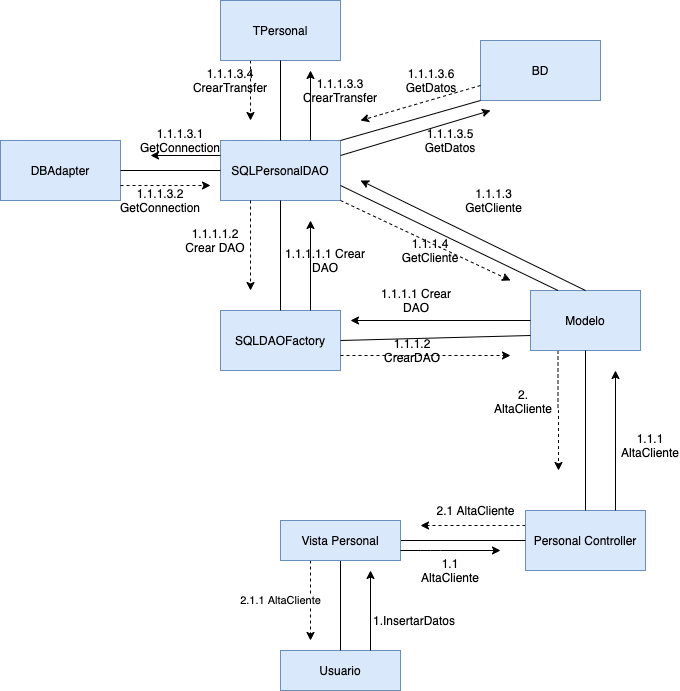

The diagram above was exported from draw.io. Its source (the exported page's mxGraphModel, read from the mxfile embedded in the PNG):
<mxGraphModel dx="786" dy="465" grid="1" gridSize="10" guides="1" tooltips="1" connect="1" arrows="1" fold="1" page="1" pageScale="1" pageWidth="827" pageHeight="1169" math="0" shadow="0">
  <root>
    <mxCell id="0" />
    <mxCell id="1" parent="0" />
    <mxCell id="twTkeN7-dBA1EpYlk57r-2" style="edgeStyle=orthogonalEdgeStyle;rounded=0;orthogonalLoop=1;jettySize=auto;html=1;exitX=0.5;exitY=0;exitDx=0;exitDy=0;startArrow=none;startFill=0;strokeColor=none;" edge="1" parent="1" source="twTkeN7-dBA1EpYlk57r-5">
      <mxGeometry relative="1" as="geometry">
        <mxPoint x="380" y="715" as="targetPoint" />
      </mxGeometry>
    </mxCell>
    <mxCell id="twTkeN7-dBA1EpYlk57r-1" value="Usuario" style="rounded=0;whiteSpace=wrap;html=1;fillColor=#dae8fc;strokeColor=#6c8ebf;" vertex="1" parent="1">
      <mxGeometry x="280" y="780" width="120" height="40" as="geometry" />
    </mxCell>
    <mxCell id="twTkeN7-dBA1EpYlk57r-3" value="Text" style="text;html=1;align=center;verticalAlign=middle;resizable=0;points=[];autosize=1;" vertex="1" parent="1">
      <mxGeometry x="542" y="428" width="40" height="20" as="geometry" />
    </mxCell>
    <mxCell id="twTkeN7-dBA1EpYlk57r-87" style="edgeStyle=orthogonalEdgeStyle;rounded=0;orthogonalLoop=1;jettySize=auto;html=1;exitX=0;exitY=0.25;exitDx=0;exitDy=0;dashed=1;startArrow=none;startFill=0;strokeColor=#000000;" edge="1" parent="1" source="twTkeN7-dBA1EpYlk57r-7">
      <mxGeometry relative="1" as="geometry">
        <mxPoint x="420" y="655" as="targetPoint" />
      </mxGeometry>
    </mxCell>
    <mxCell id="twTkeN7-dBA1EpYlk57r-7" value="Personal Controller&lt;br&gt;" style="rounded=0;whiteSpace=wrap;html=1;fillColor=#dae8fc;strokeColor=#6c8ebf;" vertex="1" parent="1">
      <mxGeometry x="525" y="640" width="120" height="60" as="geometry" />
    </mxCell>
    <mxCell id="twTkeN7-dBA1EpYlk57r-84" style="edgeStyle=orthogonalEdgeStyle;rounded=0;orthogonalLoop=1;jettySize=auto;html=1;exitX=0.25;exitY=1;exitDx=0;exitDy=0;dashed=1;startArrow=none;startFill=0;strokeColor=#000000;" edge="1" parent="1" source="twTkeN7-dBA1EpYlk57r-10">
      <mxGeometry relative="1" as="geometry">
        <mxPoint x="558" y="600" as="targetPoint" />
      </mxGeometry>
    </mxCell>
    <mxCell id="twTkeN7-dBA1EpYlk57r-10" value="Modelo&lt;br&gt;" style="rounded=0;whiteSpace=wrap;html=1;fillColor=#dae8fc;strokeColor=#6c8ebf;" vertex="1" parent="1">
      <mxGeometry x="530" y="420" width="110" height="60" as="geometry" />
    </mxCell>
    <mxCell id="twTkeN7-dBA1EpYlk57r-14" value="SQLDAOFactory&lt;br&gt;" style="rounded=0;whiteSpace=wrap;html=1;fillColor=#dae8fc;strokeColor=#6c8ebf;" vertex="1" parent="1">
      <mxGeometry x="220" y="440" width="120" height="60" as="geometry" />
    </mxCell>
    <mxCell id="twTkeN7-dBA1EpYlk57r-15" value="SQLPersonalDAO&lt;br&gt;" style="rounded=0;whiteSpace=wrap;html=1;fillColor=#dae8fc;strokeColor=#6c8ebf;" vertex="1" parent="1">
      <mxGeometry x="220" y="270" width="120" height="60" as="geometry" />
    </mxCell>
    <mxCell id="twTkeN7-dBA1EpYlk57r-16" value="DBAdapter&lt;br&gt;" style="rounded=0;whiteSpace=wrap;html=1;fillColor=#dae8fc;strokeColor=#6c8ebf;" vertex="1" parent="1">
      <mxGeometry y="270" width="120" height="60" as="geometry" />
    </mxCell>
    <mxCell id="twTkeN7-dBA1EpYlk57r-80" style="edgeStyle=orthogonalEdgeStyle;rounded=0;orthogonalLoop=1;jettySize=auto;html=1;exitX=0.25;exitY=1;exitDx=0;exitDy=0;startArrow=none;startFill=0;strokeColor=#000000;dashed=1;" edge="1" parent="1" source="twTkeN7-dBA1EpYlk57r-17">
      <mxGeometry relative="1" as="geometry">
        <mxPoint x="250" y="250" as="targetPoint" />
      </mxGeometry>
    </mxCell>
    <mxCell id="twTkeN7-dBA1EpYlk57r-17" value="TPersonal&lt;br&gt;" style="rounded=0;whiteSpace=wrap;html=1;fillColor=#dae8fc;strokeColor=#6c8ebf;" vertex="1" parent="1">
      <mxGeometry x="220" y="130" width="120" height="60" as="geometry" />
    </mxCell>
    <mxCell id="twTkeN7-dBA1EpYlk57r-18" value="BD&lt;br&gt;" style="rounded=0;whiteSpace=wrap;html=1;fillColor=#dae8fc;strokeColor=#6c8ebf;" vertex="1" parent="1">
      <mxGeometry x="480" y="170" width="120" height="60" as="geometry" />
    </mxCell>
    <mxCell id="twTkeN7-dBA1EpYlk57r-19" value="" style="endArrow=none;html=1;strokeColor=#000000;exitX=0.5;exitY=0;exitDx=0;exitDy=0;" edge="1" parent="1" source="twTkeN7-dBA1EpYlk57r-14" target="twTkeN7-dBA1EpYlk57r-15">
      <mxGeometry width="50" height="50" relative="1" as="geometry">
        <mxPoint x="380" y="510" as="sourcePoint" />
        <mxPoint x="430" y="460" as="targetPoint" />
      </mxGeometry>
    </mxCell>
    <mxCell id="twTkeN7-dBA1EpYlk57r-20" value="" style="endArrow=none;html=1;strokeColor=#000000;exitX=0;exitY=0.5;exitDx=0;exitDy=0;entryX=1;entryY=0.5;entryDx=0;entryDy=0;" edge="1" parent="1" source="twTkeN7-dBA1EpYlk57r-15" target="twTkeN7-dBA1EpYlk57r-16">
      <mxGeometry width="50" height="50" relative="1" as="geometry">
        <mxPoint x="200" y="240" as="sourcePoint" />
        <mxPoint x="150" y="240" as="targetPoint" />
      </mxGeometry>
    </mxCell>
    <mxCell id="twTkeN7-dBA1EpYlk57r-23" value="" style="endArrow=none;html=1;strokeColor=#000000;entryX=1;entryY=0;entryDx=0;entryDy=0;exitX=0;exitY=1;exitDx=0;exitDy=0;" edge="1" parent="1" source="twTkeN7-dBA1EpYlk57r-18" target="twTkeN7-dBA1EpYlk57r-15">
      <mxGeometry width="50" height="50" relative="1" as="geometry">
        <mxPoint x="380" y="380" as="sourcePoint" />
        <mxPoint x="380" y="230" as="targetPoint" />
      </mxGeometry>
    </mxCell>
    <mxCell id="twTkeN7-dBA1EpYlk57r-25" value="" style="endArrow=none;html=1;strokeColor=#000000;entryX=0;entryY=0.5;entryDx=0;entryDy=0;" edge="1" parent="1" source="twTkeN7-dBA1EpYlk57r-5" target="twTkeN7-dBA1EpYlk57r-7">
      <mxGeometry width="50" height="50" relative="1" as="geometry">
        <mxPoint x="360" y="770" as="sourcePoint" />
        <mxPoint x="410" y="720" as="targetPoint" />
      </mxGeometry>
    </mxCell>
    <mxCell id="twTkeN7-dBA1EpYlk57r-26" value="" style="endArrow=none;html=1;strokeColor=#000000;exitX=1;exitY=0.5;exitDx=0;exitDy=0;entryX=0;entryY=0.75;entryDx=0;entryDy=0;" edge="1" parent="1" source="twTkeN7-dBA1EpYlk57r-14" target="twTkeN7-dBA1EpYlk57r-10">
      <mxGeometry width="50" height="50" relative="1" as="geometry">
        <mxPoint x="320" y="610" as="sourcePoint" />
        <mxPoint x="370" y="560" as="targetPoint" />
      </mxGeometry>
    </mxCell>
    <mxCell id="twTkeN7-dBA1EpYlk57r-27" value="" style="endArrow=none;html=1;strokeColor=#000000;exitX=0.5;exitY=0;exitDx=0;exitDy=0;entryX=0.5;entryY=1;entryDx=0;entryDy=0;" edge="1" parent="1" source="twTkeN7-dBA1EpYlk57r-7" target="twTkeN7-dBA1EpYlk57r-10">
      <mxGeometry width="50" height="50" relative="1" as="geometry">
        <mxPoint x="512" y="730" as="sourcePoint" />
        <mxPoint x="560" y="680" as="targetPoint" />
      </mxGeometry>
    </mxCell>
    <mxCell id="twTkeN7-dBA1EpYlk57r-28" value="" style="endArrow=none;html=1;strokeColor=#000000;exitX=0.5;exitY=0;exitDx=0;exitDy=0;entryX=0.5;entryY=1;entryDx=0;entryDy=0;" edge="1" parent="1" source="twTkeN7-dBA1EpYlk57r-1" target="twTkeN7-dBA1EpYlk57r-5">
      <mxGeometry width="50" height="50" relative="1" as="geometry">
        <mxPoint x="220" y="845" as="sourcePoint" />
        <mxPoint x="270" y="795" as="targetPoint" />
        <Array as="points" />
      </mxGeometry>
    </mxCell>
    <mxCell id="twTkeN7-dBA1EpYlk57r-89" value="2.1.1 AltaCliente" style="edgeStyle=orthogonalEdgeStyle;rounded=0;orthogonalLoop=1;jettySize=auto;html=1;exitX=0.25;exitY=1;exitDx=0;exitDy=0;dashed=1;startArrow=none;startFill=0;strokeColor=#000000;" edge="1" parent="1" source="twTkeN7-dBA1EpYlk57r-5">
      <mxGeometry y="-30" relative="1" as="geometry">
        <mxPoint x="310" y="770" as="targetPoint" />
        <mxPoint as="offset" />
      </mxGeometry>
    </mxCell>
    <mxCell id="twTkeN7-dBA1EpYlk57r-5" value="Vista Personal&lt;br&gt;" style="rounded=0;whiteSpace=wrap;html=1;fillColor=#dae8fc;strokeColor=#6c8ebf;" vertex="1" parent="1">
      <mxGeometry x="280" y="650" width="120" height="40" as="geometry" />
    </mxCell>
    <mxCell id="twTkeN7-dBA1EpYlk57r-29" style="edgeStyle=orthogonalEdgeStyle;rounded=0;orthogonalLoop=1;jettySize=auto;html=1;exitX=0.5;exitY=0;exitDx=0;exitDy=0;startArrow=none;startFill=0;strokeColor=none;" edge="1" parent="1" source="twTkeN7-dBA1EpYlk57r-1" target="twTkeN7-dBA1EpYlk57r-5">
      <mxGeometry relative="1" as="geometry">
        <mxPoint x="380" y="715" as="targetPoint" />
        <mxPoint x="380" y="1000" as="sourcePoint" />
      </mxGeometry>
    </mxCell>
    <mxCell id="twTkeN7-dBA1EpYlk57r-48" value="" style="endArrow=none;html=1;strokeColor=#000000;exitX=0.5;exitY=0;exitDx=0;exitDy=0;entryX=0.5;entryY=1;entryDx=0;entryDy=0;" edge="1" parent="1" source="twTkeN7-dBA1EpYlk57r-15" target="twTkeN7-dBA1EpYlk57r-17">
      <mxGeometry width="50" height="50" relative="1" as="geometry">
        <mxPoint x="250" y="190" as="sourcePoint" />
        <mxPoint x="300" y="140" as="targetPoint" />
      </mxGeometry>
    </mxCell>
    <mxCell id="twTkeN7-dBA1EpYlk57r-49" value="" style="endArrow=none;html=1;strokeColor=#000000;entryX=1;entryY=0.75;entryDx=0;entryDy=0;exitX=0.25;exitY=0;exitDx=0;exitDy=0;" edge="1" parent="1" source="twTkeN7-dBA1EpYlk57r-10" target="twTkeN7-dBA1EpYlk57r-15">
      <mxGeometry width="50" height="50" relative="1" as="geometry">
        <mxPoint x="500" y="420" as="sourcePoint" />
        <mxPoint x="550" y="370" as="targetPoint" />
      </mxGeometry>
    </mxCell>
    <mxCell id="twTkeN7-dBA1EpYlk57r-50" value="" style="endArrow=classic;html=1;strokeColor=#000000;exitX=0.75;exitY=0;exitDx=0;exitDy=0;" edge="1" parent="1" source="twTkeN7-dBA1EpYlk57r-1">
      <mxGeometry width="50" height="50" relative="1" as="geometry">
        <mxPoint x="350" y="760" as="sourcePoint" />
        <mxPoint x="370" y="700" as="targetPoint" />
      </mxGeometry>
    </mxCell>
    <mxCell id="twTkeN7-dBA1EpYlk57r-51" value="1.InsertarDatos" style="text;html=1;strokeColor=none;fillColor=none;align=center;verticalAlign=middle;whiteSpace=wrap;rounded=0;" vertex="1" parent="1">
      <mxGeometry x="371" y="740" width="86" height="20" as="geometry" />
    </mxCell>
    <mxCell id="twTkeN7-dBA1EpYlk57r-52" value="" style="endArrow=classic;html=1;strokeColor=#000000;exitX=1;exitY=0.75;exitDx=0;exitDy=0;" edge="1" parent="1" source="twTkeN7-dBA1EpYlk57r-5">
      <mxGeometry width="50" height="50" relative="1" as="geometry">
        <mxPoint x="400" y="680" as="sourcePoint" />
        <mxPoint x="500" y="680" as="targetPoint" />
        <Array as="points">
          <mxPoint x="430" y="680" />
        </Array>
      </mxGeometry>
    </mxCell>
    <mxCell id="twTkeN7-dBA1EpYlk57r-53" value="1.1 AltaCliente" style="text;html=1;strokeColor=none;fillColor=none;align=center;verticalAlign=middle;whiteSpace=wrap;rounded=0;" vertex="1" parent="1">
      <mxGeometry x="430" y="690" width="40" height="20" as="geometry" />
    </mxCell>
    <mxCell id="twTkeN7-dBA1EpYlk57r-54" value="" style="endArrow=classic;html=1;strokeColor=#000000;exitX=0.75;exitY=0;exitDx=0;exitDy=0;" edge="1" parent="1" source="twTkeN7-dBA1EpYlk57r-7">
      <mxGeometry width="50" height="50" relative="1" as="geometry">
        <mxPoint x="590" y="640" as="sourcePoint" />
        <mxPoint x="615" y="500" as="targetPoint" />
      </mxGeometry>
    </mxCell>
    <mxCell id="twTkeN7-dBA1EpYlk57r-55" value="1.1.1 AltaCliente" style="text;html=1;strokeColor=none;fillColor=none;align=center;verticalAlign=middle;whiteSpace=wrap;rounded=0;" vertex="1" parent="1">
      <mxGeometry x="630" y="565" width="40" height="20" as="geometry" />
    </mxCell>
    <mxCell id="twTkeN7-dBA1EpYlk57r-56" value="" style="endArrow=classic;html=1;strokeColor=#000000;exitX=0;exitY=0.5;exitDx=0;exitDy=0;" edge="1" parent="1" source="twTkeN7-dBA1EpYlk57r-10">
      <mxGeometry width="50" height="50" relative="1" as="geometry">
        <mxPoint x="470" y="470" as="sourcePoint" />
        <mxPoint x="350" y="450" as="targetPoint" />
      </mxGeometry>
    </mxCell>
    <mxCell id="twTkeN7-dBA1EpYlk57r-57" value="1.1.1.1 Crear DAO&lt;br&gt;" style="text;html=1;strokeColor=none;fillColor=none;align=center;verticalAlign=middle;whiteSpace=wrap;rounded=0;" vertex="1" parent="1">
      <mxGeometry x="371" y="420" width="90" height="20" as="geometry" />
    </mxCell>
    <mxCell id="twTkeN7-dBA1EpYlk57r-58" value="" style="endArrow=classic;html=1;strokeColor=#000000;exitX=0.75;exitY=0;exitDx=0;exitDy=0;" edge="1" parent="1" source="twTkeN7-dBA1EpYlk57r-14">
      <mxGeometry width="50" height="50" relative="1" as="geometry">
        <mxPoint x="290" y="420" as="sourcePoint" />
        <mxPoint x="310" y="350" as="targetPoint" />
      </mxGeometry>
    </mxCell>
    <mxCell id="twTkeN7-dBA1EpYlk57r-59" value="1.1.1.1.1 Crear DAO" style="text;html=1;strokeColor=none;fillColor=none;align=center;verticalAlign=middle;whiteSpace=wrap;rounded=0;" vertex="1" parent="1">
      <mxGeometry x="280" y="380" width="90" height="20" as="geometry" />
    </mxCell>
    <mxCell id="twTkeN7-dBA1EpYlk57r-60" value="" style="endArrow=classic;html=1;strokeColor=#000000;exitX=0.25;exitY=1;exitDx=0;exitDy=0;dashed=1;" edge="1" parent="1" source="twTkeN7-dBA1EpYlk57r-15">
      <mxGeometry width="50" height="50" relative="1" as="geometry">
        <mxPoint x="280" y="410" as="sourcePoint" />
        <mxPoint x="250" y="420" as="targetPoint" />
      </mxGeometry>
    </mxCell>
    <mxCell id="twTkeN7-dBA1EpYlk57r-61" value="1.1.1.1.2 Crear DAO" style="text;html=1;strokeColor=none;fillColor=none;align=center;verticalAlign=middle;whiteSpace=wrap;rounded=0;" vertex="1" parent="1">
      <mxGeometry x="180" y="360" width="70" height="20" as="geometry" />
    </mxCell>
    <mxCell id="twTkeN7-dBA1EpYlk57r-62" value="" style="endArrow=classic;html=1;dashed=1;strokeColor=#000000;exitX=1;exitY=0.75;exitDx=0;exitDy=0;" edge="1" parent="1" source="twTkeN7-dBA1EpYlk57r-14">
      <mxGeometry width="50" height="50" relative="1" as="geometry">
        <mxPoint x="340" y="510" as="sourcePoint" />
        <mxPoint x="510" y="485" as="targetPoint" />
      </mxGeometry>
    </mxCell>
    <mxCell id="twTkeN7-dBA1EpYlk57r-63" value="1.1.1.2 CrearDAO" style="text;html=1;strokeColor=none;fillColor=none;align=center;verticalAlign=middle;whiteSpace=wrap;rounded=0;" vertex="1" parent="1">
      <mxGeometry x="374" y="470" width="76" height="20" as="geometry" />
    </mxCell>
    <mxCell id="twTkeN7-dBA1EpYlk57r-64" value="" style="endArrow=classic;html=1;strokeColor=#000000;exitX=0.5;exitY=0;exitDx=0;exitDy=0;" edge="1" parent="1" source="twTkeN7-dBA1EpYlk57r-10">
      <mxGeometry width="50" height="50" relative="1" as="geometry">
        <mxPoint x="530" y="400" as="sourcePoint" />
        <mxPoint x="360" y="310" as="targetPoint" />
      </mxGeometry>
    </mxCell>
    <mxCell id="twTkeN7-dBA1EpYlk57r-65" value="1.1.1.3 GetCliente" style="text;html=1;strokeColor=none;fillColor=none;align=center;verticalAlign=middle;whiteSpace=wrap;rounded=0;" vertex="1" parent="1">
      <mxGeometry x="457" y="320" width="73" height="20" as="geometry" />
    </mxCell>
    <mxCell id="twTkeN7-dBA1EpYlk57r-66" value="" style="endArrow=classic;html=1;strokeColor=#000000;dashed=1;exitX=1;exitY=1;exitDx=0;exitDy=0;" edge="1" parent="1" source="twTkeN7-dBA1EpYlk57r-15">
      <mxGeometry width="50" height="50" relative="1" as="geometry">
        <mxPoint x="280" y="440" as="sourcePoint" />
        <mxPoint x="510" y="410" as="targetPoint" />
      </mxGeometry>
    </mxCell>
    <mxCell id="twTkeN7-dBA1EpYlk57r-67" value="1.1.1.4 GetCliente" style="text;html=1;strokeColor=none;fillColor=none;align=center;verticalAlign=middle;whiteSpace=wrap;rounded=0;" vertex="1" parent="1">
      <mxGeometry x="410" y="370" width="40" height="20" as="geometry" />
    </mxCell>
    <mxCell id="twTkeN7-dBA1EpYlk57r-68" value="" style="endArrow=classic;html=1;strokeColor=#000000;exitX=0;exitY=0.25;exitDx=0;exitDy=0;" edge="1" parent="1" source="twTkeN7-dBA1EpYlk57r-15">
      <mxGeometry width="50" height="50" relative="1" as="geometry">
        <mxPoint x="170" y="300" as="sourcePoint" />
        <mxPoint x="150" y="285" as="targetPoint" />
      </mxGeometry>
    </mxCell>
    <mxCell id="twTkeN7-dBA1EpYlk57r-69" value="1.1.1.3.1 GetConnection&lt;br&gt;" style="text;html=1;strokeColor=none;fillColor=none;align=center;verticalAlign=middle;whiteSpace=wrap;rounded=0;" vertex="1" parent="1">
      <mxGeometry x="150" y="260" width="60" height="20" as="geometry" />
    </mxCell>
    <mxCell id="twTkeN7-dBA1EpYlk57r-70" value="" style="endArrow=classic;html=1;strokeColor=#000000;exitX=1;exitY=0.75;exitDx=0;exitDy=0;dashed=1;" edge="1" parent="1" source="twTkeN7-dBA1EpYlk57r-16">
      <mxGeometry width="50" height="50" relative="1" as="geometry">
        <mxPoint x="120" y="350" as="sourcePoint" />
        <mxPoint x="210" y="315" as="targetPoint" />
      </mxGeometry>
    </mxCell>
    <mxCell id="twTkeN7-dBA1EpYlk57r-71" value="1.1.1.3.2 GetConnection" style="text;html=1;strokeColor=none;fillColor=none;align=center;verticalAlign=middle;whiteSpace=wrap;rounded=0;" vertex="1" parent="1">
      <mxGeometry x="130" y="320" width="60" height="20" as="geometry" />
    </mxCell>
    <mxCell id="twTkeN7-dBA1EpYlk57r-72" value="" style="endArrow=classic;html=1;strokeColor=#000000;exitX=1;exitY=0.25;exitDx=0;exitDy=0;" edge="1" parent="1" source="twTkeN7-dBA1EpYlk57r-15">
      <mxGeometry width="50" height="50" relative="1" as="geometry">
        <mxPoint x="340" y="320" as="sourcePoint" />
        <mxPoint x="490" y="240" as="targetPoint" />
      </mxGeometry>
    </mxCell>
    <mxCell id="twTkeN7-dBA1EpYlk57r-73" value="1.1.1.3.5 GetDatos" style="text;html=1;strokeColor=none;fillColor=none;align=center;verticalAlign=middle;whiteSpace=wrap;rounded=0;" vertex="1" parent="1">
      <mxGeometry x="415" y="260" width="70" height="20" as="geometry" />
    </mxCell>
    <mxCell id="twTkeN7-dBA1EpYlk57r-76" value="" style="endArrow=classic;html=1;strokeColor=#000000;exitX=0;exitY=0.75;exitDx=0;exitDy=0;dashed=1;" edge="1" parent="1" source="twTkeN7-dBA1EpYlk57r-18">
      <mxGeometry width="50" height="50" relative="1" as="geometry">
        <mxPoint x="420" y="230" as="sourcePoint" />
        <mxPoint x="360" y="250" as="targetPoint" />
      </mxGeometry>
    </mxCell>
    <mxCell id="twTkeN7-dBA1EpYlk57r-77" value="1.1.1.3.6 GetDatos&lt;br&gt;" style="text;html=1;strokeColor=none;fillColor=none;align=center;verticalAlign=middle;whiteSpace=wrap;rounded=0;" vertex="1" parent="1">
      <mxGeometry x="401" y="200" width="60" height="20" as="geometry" />
    </mxCell>
    <mxCell id="twTkeN7-dBA1EpYlk57r-78" value="" style="endArrow=classic;html=1;strokeColor=#000000;exitX=0.75;exitY=0;exitDx=0;exitDy=0;" edge="1" parent="1" source="twTkeN7-dBA1EpYlk57r-15">
      <mxGeometry width="50" height="50" relative="1" as="geometry">
        <mxPoint x="290" y="280" as="sourcePoint" />
        <mxPoint x="310" y="200" as="targetPoint" />
      </mxGeometry>
    </mxCell>
    <mxCell id="twTkeN7-dBA1EpYlk57r-79" value="1.1.1.3.3 CrearTransfer&lt;br&gt;" style="text;html=1;strokeColor=none;fillColor=none;align=center;verticalAlign=middle;whiteSpace=wrap;rounded=0;" vertex="1" parent="1">
      <mxGeometry x="320" y="210" width="40" height="20" as="geometry" />
    </mxCell>
    <mxCell id="twTkeN7-dBA1EpYlk57r-81" value="1.1.1.3.4&lt;br&gt;CrearTransfer" style="text;html=1;strokeColor=none;fillColor=none;align=center;verticalAlign=middle;whiteSpace=wrap;rounded=0;" vertex="1" parent="1">
      <mxGeometry x="210" y="200" width="40" height="20" as="geometry" />
    </mxCell>
    <mxCell id="twTkeN7-dBA1EpYlk57r-85" value="2. AltaCliente" style="text;html=1;strokeColor=none;fillColor=none;align=center;verticalAlign=middle;whiteSpace=wrap;rounded=0;" vertex="1" parent="1">
      <mxGeometry x="503" y="521" width="40" height="20" as="geometry" />
    </mxCell>
    <mxCell id="twTkeN7-dBA1EpYlk57r-88" value="2.1 AltaCliente" style="text;html=1;align=center;verticalAlign=middle;resizable=0;points=[];autosize=1;" vertex="1" parent="1">
      <mxGeometry x="430" y="630" width="90" height="20" as="geometry" />
    </mxCell>
  </root>
</mxGraphModel>